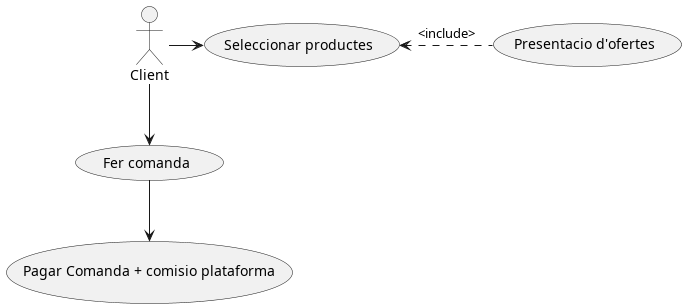

The diagram above was rendered by PlantUML. Its source (embedded in the PNG):
@startuml
actor Client 

Client -> (Seleccionar productes)
(Seleccionar productes) <. (Presentacio d'ofertes) : <include>
Client -Down-> (Fer comanda)


(Fer comanda)-->(Pagar Comanda + comisio plataforma)
@enduml